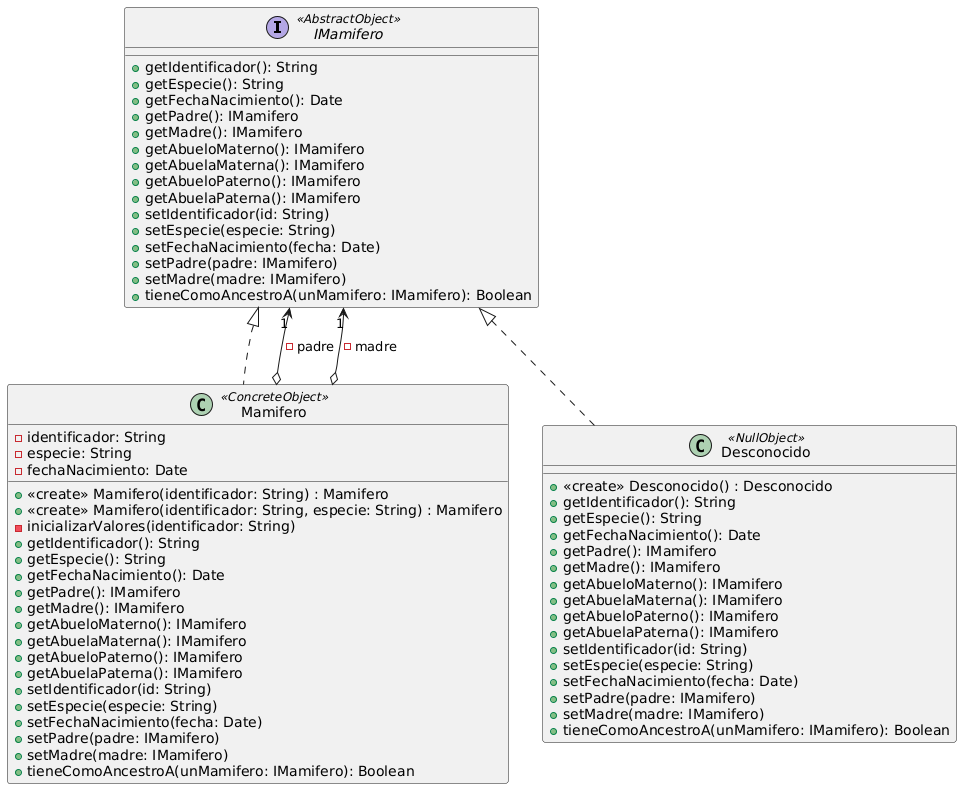

The diagram above was rendered by PlantUML. Its source (embedded in the PNG):
@startuml
interface IMamifero <<AbstractObject>> {
  +getIdentificador(): String
  +getEspecie(): String
  +getFechaNacimiento(): Date
  +getPadre(): IMamifero
  +getMadre(): IMamifero
  +getAbueloMaterno(): IMamifero
  +getAbuelaMaterna(): IMamifero
  +getAbueloPaterno(): IMamifero
  +getAbuelaPaterna(): IMamifero
  +setIdentificador(id: String)
  +setEspecie(especie: String)
  +setFechaNacimiento(fecha: Date)
  +setPadre(padre: IMamifero)
  +setMadre(madre: IMamifero)
  +tieneComoAncestroA(unMamifero: IMamifero): Boolean
}

class Mamifero <<ConcreteObject>> {
  -identificador: String
  -especie: String
  -fechaNacimiento: Date
  +<<create>> Mamifero(identificador: String) : Mamifero
  +<<create>> Mamifero(identificador: String, especie: String) : Mamifero
  -inicializarValores(identificador: String) 
  +getIdentificador(): String
  +getEspecie(): String
  +getFechaNacimiento(): Date
  +getPadre(): IMamifero
  +getMadre(): IMamifero
  +getAbueloMaterno(): IMamifero
  +getAbuelaMaterna(): IMamifero
  +getAbueloPaterno(): IMamifero
  +getAbuelaPaterna(): IMamifero
  +setIdentificador(id: String)
  +setEspecie(especie: String)
  +setFechaNacimiento(fecha: Date)
  +setPadre(padre: IMamifero)
  +setMadre(madre: IMamifero)
  +tieneComoAncestroA(unMamifero: IMamifero): Boolean
}

class Desconocido <<NullObject>> {
  +<<create>> Desconocido() : Desconocido
  +getIdentificador(): String
  +getEspecie(): String
  +getFechaNacimiento(): Date
  +getPadre(): IMamifero
  +getMadre(): IMamifero
  +getAbueloMaterno(): IMamifero
  +getAbuelaMaterna(): IMamifero
  +getAbueloPaterno(): IMamifero
  +getAbuelaPaterna(): IMamifero
  +setIdentificador(id: String)
  +setEspecie(especie: String)
  +setFechaNacimiento(fecha: Date)
  +setPadre(padre: IMamifero)
  +setMadre(madre: IMamifero)
  +tieneComoAncestroA(unMamifero: IMamifero): Boolean
}

' Relaciones
IMamifero <|.. Mamifero
IMamifero <|.. Desconocido
Mamifero o--> "1" IMamifero : - padre 
Mamifero o--> "1" IMamifero : - madre
@enduml